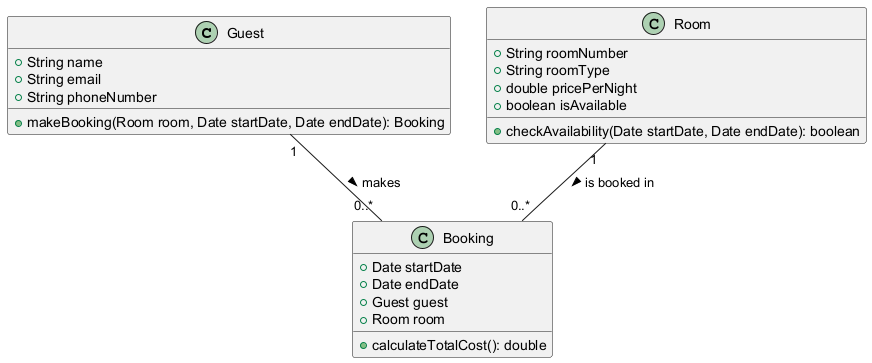

The diagram above was rendered by PlantUML. Its source (embedded in the PNG):
@startuml
class Guest {
    +String name
    +String email
    +String phoneNumber
    +makeBooking(Room room, Date startDate, Date endDate): Booking
}

class Room {
    +String roomNumber
    +String roomType
    +double pricePerNight
    +boolean isAvailable
    +checkAvailability(Date startDate, Date endDate): boolean
}

class Booking {
    +Date startDate
    +Date endDate
    +Guest guest
    +Room room
    +calculateTotalCost(): double
}

Guest "1" -- "0..*" Booking : makes >
Room "1" -- "0..*" Booking : is booked in >
@enduml